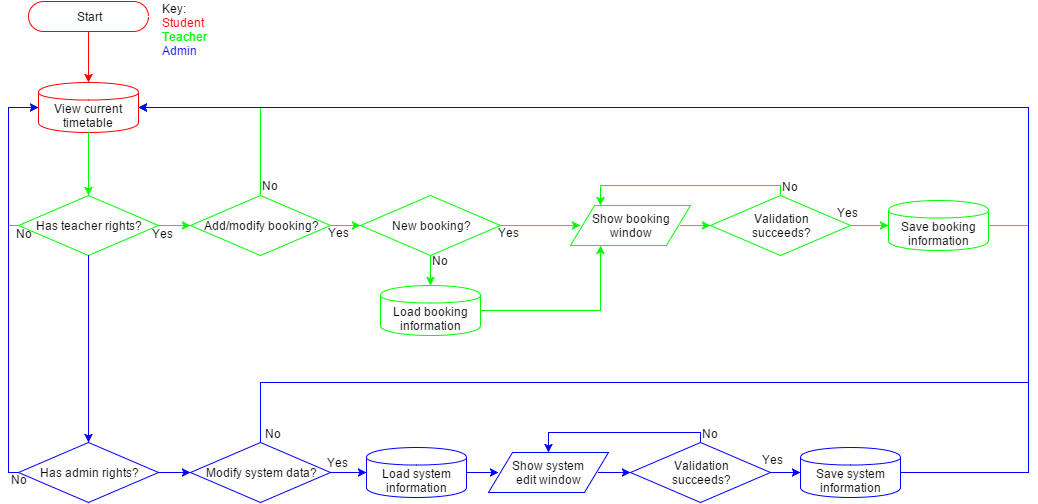

The diagram above was exported from draw.io. Its source (the exported page's mxGraphModel, read from the mxfile embedded in the PNG):
<mxGraphModel dx="954" dy="596" grid="1" gridSize="10" guides="1" tooltips="1" connect="1" arrows="1" fold="1" page="1" pageScale="1" pageWidth="1500" pageHeight="1000" background="#ffffff" math="0">
  <root>
    <mxCell id="0" />
    <mxCell id="1" parent="0" />
    <mxCell id="4" value="Start" style="rounded=1;whiteSpace=wrap;html=1;arcSize=50;strokeColor=#FF0000;fillColor=none;" parent="1" vertex="1">
      <mxGeometry x="74" y="126" width="120" height="30" as="geometry" />
    </mxCell>
    <mxCell id="5" value="View current timetable" style="shape=cylinder;whiteSpace=wrap;html=1;labelPosition=center;verticalLabelPosition=middle;align=center;verticalAlign=bottom;strokeColor=#FF0000;fillColor=none;" parent="1" vertex="1">
      <mxGeometry x="84" y="207" width="100" height="50" as="geometry" />
    </mxCell>
    <mxCell id="6" style="edgeStyle=orthogonalEdgeStyle;rounded=0;html=1;exitX=0.5;exitY=1;entryX=0.5;entryY=0;strokeColor=#FF0000;" parent="1" source="4" target="5" edge="1">
      <mxGeometry relative="1" as="geometry" />
    </mxCell>
    <mxCell id="7" value="Add/modify booking?" style="rhombus;whiteSpace=wrap;html=1;strokeColor=#00FF00;fillColor=none;" parent="1" vertex="1">
      <mxGeometry x="236" y="320" width="140" height="60" as="geometry" />
    </mxCell>
    <mxCell id="8" value="New&amp;nbsp;&lt;span style=&quot;line-height: 1.2&quot;&gt;booking?&lt;/span&gt;" style="rhombus;whiteSpace=wrap;html=1;verticalAlign=middle;strokeColor=#00FF00;fillColor=none;" parent="1" vertex="1">
      <mxGeometry x="406" y="320" width="140" height="60" as="geometry" />
    </mxCell>
    <mxCell id="9" style="edgeStyle=orthogonalEdgeStyle;rounded=0;html=1;exitX=1;exitY=0.5;entryX=0;entryY=0.5;strokeColor=#00FF00;" parent="1" source="7" target="8" edge="1">
      <mxGeometry relative="1" as="geometry" />
    </mxCell>
    <mxCell id="10" value="Yes" style="text;html=1;resizable=0;points=[];autosize=1;align=left;verticalAlign=top;spacingTop=-4;" parent="1" vertex="1">
      <mxGeometry x="372" y="350" width="40" height="20" as="geometry" />
    </mxCell>
    <mxCell id="14" value="Load booking information" style="shape=cylinder;whiteSpace=wrap;html=1;labelPosition=center;verticalLabelPosition=middle;align=center;verticalAlign=bottom;strokeColor=#00FF00;fillColor=none;" parent="1" vertex="1">
      <mxGeometry x="426" y="410" width="100" height="50" as="geometry" />
    </mxCell>
    <mxCell id="16" value="Yes" style="text;html=1;resizable=0;points=[];autosize=1;align=left;verticalAlign=top;spacingTop=-4;" parent="1" vertex="1">
      <mxGeometry x="542" y="350" width="40" height="20" as="geometry" />
    </mxCell>
    <mxCell id="17" style="edgeStyle=orthogonalEdgeStyle;rounded=0;html=1;exitX=0.5;exitY=1;entryX=0.5;entryY=0;strokeColor=#00FF00;" parent="1" source="8" target="14" edge="1">
      <mxGeometry relative="1" as="geometry" />
    </mxCell>
    <mxCell id="18" value="No" style="text;html=1;resizable=0;points=[];autosize=1;align=left;verticalAlign=top;spacingTop=-4;" parent="1" vertex="1">
      <mxGeometry x="476" y="378" width="30" height="20" as="geometry" />
    </mxCell>
    <mxCell id="19" value="No" style="text;html=1;resizable=0;points=[];autosize=1;align=left;verticalAlign=top;spacingTop=-4;" parent="1" vertex="1">
      <mxGeometry x="306" y="303" width="30" height="20" as="geometry" />
    </mxCell>
    <mxCell id="23" value="Show b&lt;span style=&quot;line-height: 1.2&quot;&gt;ooking&lt;/span&gt;&lt;div&gt;&lt;span style=&quot;line-height: 1.2&quot;&gt;window&lt;/span&gt;&lt;/div&gt;" style="shape=parallelogram;whiteSpace=wrap;html=1;strokeColor=#00FF00;fillColor=none;" parent="1" vertex="1">
      <mxGeometry x="616" y="330" width="120" height="40" as="geometry" />
    </mxCell>
    <mxCell id="24" style="edgeStyle=orthogonalEdgeStyle;rounded=0;html=1;exitX=1;exitY=0.5;entryX=0.083;entryY=0.5;entryPerimeter=0;strokeColor=#00FF00;" parent="1" source="8" target="23" edge="1">
      <mxGeometry relative="1" as="geometry">
        <Array as="points" />
      </mxGeometry>
    </mxCell>
    <mxCell id="25" style="edgeStyle=orthogonalEdgeStyle;rounded=0;html=1;exitX=1;exitY=0.5;entryX=0.25;entryY=1;strokeColor=#00FF00;" parent="1" source="14" target="23" edge="1">
      <mxGeometry relative="1" as="geometry">
        <mxPoint x="596" y="350" as="targetPoint" />
        <Array as="points">
          <mxPoint x="646" y="435" />
        </Array>
      </mxGeometry>
    </mxCell>
    <mxCell id="28" value="Validation&lt;div&gt;&lt;span style=&quot;line-height: 1.2&quot;&gt;succeeds?&lt;/span&gt;&lt;/div&gt;" style="rhombus;whiteSpace=wrap;html=1;verticalAlign=middle;strokeColor=#00FF00;fillColor=none;" parent="1" vertex="1">
      <mxGeometry x="756" y="320" width="140" height="60" as="geometry" />
    </mxCell>
    <mxCell id="29" style="edgeStyle=orthogonalEdgeStyle;rounded=0;html=1;entryX=0;entryY=0.5;exitX=0.917;exitY=0.5;exitPerimeter=0;strokeColor=#00FF00;" parent="1" source="23" target="28" edge="1">
      <mxGeometry relative="1" as="geometry">
        <Array as="points" />
      </mxGeometry>
    </mxCell>
    <mxCell id="30" value="No" style="text;html=1;resizable=0;points=[];autosize=1;align=left;verticalAlign=top;spacingTop=-4;" parent="1" vertex="1">
      <mxGeometry x="826" y="304" width="30" height="20" as="geometry" />
    </mxCell>
    <mxCell id="31" value="Yes" style="text;html=1;resizable=0;points=[];autosize=1;align=left;verticalAlign=top;spacingTop=-4;" parent="1" vertex="1">
      <mxGeometry x="881" y="330" width="40" height="20" as="geometry" />
    </mxCell>
    <mxCell id="33" style="edgeStyle=orthogonalEdgeStyle;rounded=0;html=1;exitX=0.5;exitY=0;entryX=0.25;entryY=0;strokeColor=#00FF00;" parent="1" source="28" target="23" edge="1">
      <mxGeometry relative="1" as="geometry">
        <Array as="points">
          <mxPoint x="826" y="310" />
          <mxPoint x="646" y="310" />
        </Array>
      </mxGeometry>
    </mxCell>
    <mxCell id="36" value="Has teacher rights?" style="rhombus;whiteSpace=wrap;html=1;strokeColor=#00FF00;fillColor=none;" parent="1" vertex="1">
      <mxGeometry x="64" y="320" width="140" height="60" as="geometry" />
    </mxCell>
    <mxCell id="38" style="edgeStyle=orthogonalEdgeStyle;rounded=0;html=1;exitX=0.5;exitY=1;entryX=0.5;entryY=0;strokeColor=#00FF00;" parent="1" source="5" target="36" edge="1">
      <mxGeometry relative="1" as="geometry">
        <mxPoint x="136" y="304" as="sourcePoint" />
        <Array as="points">
          <mxPoint x="134" y="289" />
        </Array>
      </mxGeometry>
    </mxCell>
    <mxCell id="39" value="Yes" style="text;html=1;resizable=0;points=[];autosize=1;align=left;verticalAlign=top;spacingTop=-4;" parent="1" vertex="1">
      <mxGeometry x="196" y="351" width="40" height="20" as="geometry" />
    </mxCell>
    <mxCell id="40" value="&lt;div style=&quot;text-align: right&quot;&gt;&lt;span style=&quot;line-height: 1.2&quot;&gt;No&lt;/span&gt;&lt;/div&gt;" style="text;html=1;resizable=0;points=[];autosize=1;align=right;verticalAlign=top;spacingTop=-4;direction=west;" parent="1" vertex="1">
      <mxGeometry x="50" y="351" width="30" height="20" as="geometry" />
    </mxCell>
    <mxCell id="42" style="edgeStyle=orthogonalEdgeStyle;rounded=0;html=1;exitX=0;exitY=0.5;entryX=0;entryY=0.5;strokeColor=#00FF00;" parent="1" source="36" target="5" edge="1">
      <mxGeometry relative="1" as="geometry" />
    </mxCell>
    <mxCell id="43" value="Has admin rights?" style="rhombus;whiteSpace=wrap;html=1;strokeColor=#0000FF;fillColor=none;" parent="1" vertex="1">
      <mxGeometry x="64" y="567" width="140" height="60" as="geometry" />
    </mxCell>
    <mxCell id="44" style="edgeStyle=orthogonalEdgeStyle;rounded=0;html=1;exitX=0.5;exitY=1;entryX=0.5;entryY=0;strokeColor=#0000FF;" parent="1" source="36" target="43" edge="1">
      <mxGeometry relative="1" as="geometry">
        <Array as="points" />
      </mxGeometry>
    </mxCell>
    <mxCell id="46" value="No" style="text;html=1;resizable=0;points=[];autosize=1;align=left;verticalAlign=top;spacingTop=-4;" parent="1" vertex="1">
      <mxGeometry x="55" y="597" width="30" height="20" as="geometry" />
    </mxCell>
    <mxCell id="47" style="edgeStyle=orthogonalEdgeStyle;rounded=0;html=1;exitX=0;exitY=0.5;entryX=0;entryY=0.5;strokeColor=#0000FF;" parent="1" source="43" target="5" edge="1">
      <mxGeometry relative="1" as="geometry" />
    </mxCell>
    <mxCell id="48" style="edgeStyle=orthogonalEdgeStyle;rounded=0;html=1;exitX=1;exitY=0.5;entryX=0;entryY=0.5;strokeColor=#00FF00;" parent="1" source="36" target="7" edge="1">
      <mxGeometry relative="1" as="geometry" />
    </mxCell>
    <mxCell id="49" style="edgeStyle=orthogonalEdgeStyle;rounded=0;html=1;exitX=0.5;exitY=0;entryX=1;entryY=0.5;strokeColor=#00FF00;" parent="1" source="7" target="5" edge="1">
      <mxGeometry relative="1" as="geometry" />
    </mxCell>
    <mxCell id="51" value="Modify system data?" style="rhombus;whiteSpace=wrap;html=1;strokeColor=#0000FF;fillColor=none;" parent="1" vertex="1">
      <mxGeometry x="236" y="567" width="140" height="60" as="geometry" />
    </mxCell>
    <mxCell id="53" style="edgeStyle=orthogonalEdgeStyle;rounded=0;html=1;exitX=1;exitY=0.5;entryX=0;entryY=0.5;strokeColor=#0000FF;" parent="1" source="43" target="51" edge="1">
      <mxGeometry relative="1" as="geometry" />
    </mxCell>
    <mxCell id="56" value="Yes" style="text;html=1;resizable=0;points=[];autosize=1;align=left;verticalAlign=top;spacingTop=-4;" parent="1" vertex="1">
      <mxGeometry x="371" y="580" width="40" height="20" as="geometry" />
    </mxCell>
    <mxCell id="57" value="No" style="text;html=1;resizable=0;points=[];autosize=1;align=left;verticalAlign=top;spacingTop=-4;" parent="1" vertex="1">
      <mxGeometry x="309" y="551" width="30" height="20" as="geometry" />
    </mxCell>
    <mxCell id="59" style="edgeStyle=orthogonalEdgeStyle;rounded=0;html=1;exitX=0.5;exitY=0;entryX=1;entryY=0.5;strokeColor=#0000FF;" parent="1" source="51" target="5" edge="1">
      <mxGeometry relative="1" as="geometry">
        <Array as="points">
          <mxPoint x="306" y="507" />
          <mxPoint x="1074" y="507" />
          <mxPoint x="1074" y="232" />
        </Array>
      </mxGeometry>
    </mxCell>
    <mxCell id="60" value="Load system information" style="shape=cylinder;whiteSpace=wrap;html=1;labelPosition=center;verticalLabelPosition=middle;align=center;verticalAlign=bottom;strokeColor=#0000FF;fillColor=none;" parent="1" vertex="1">
      <mxGeometry x="412" y="572" width="100" height="50" as="geometry" />
    </mxCell>
    <mxCell id="61" style="edgeStyle=orthogonalEdgeStyle;rounded=0;html=1;exitX=1;exitY=0.5;entryX=0;entryY=0.5;strokeColor=#0000FF;" parent="1" source="51" target="60" edge="1">
      <mxGeometry relative="1" as="geometry" />
    </mxCell>
    <mxCell id="62" value="Show system edit&amp;nbsp;&lt;span style=&quot;line-height: 1.2&quot;&gt;window&lt;/span&gt;" style="shape=parallelogram;whiteSpace=wrap;html=1;strokeColor=#0000FF;fillColor=none;" parent="1" vertex="1">
      <mxGeometry x="534" y="577" width="120" height="40" as="geometry" />
    </mxCell>
    <mxCell id="63" style="edgeStyle=orthogonalEdgeStyle;rounded=0;html=1;exitX=1;exitY=0.5;strokeColor=#0000FF;" parent="1" source="60" edge="1">
      <mxGeometry relative="1" as="geometry">
        <mxPoint x="544" y="597" as="targetPoint" />
        <Array as="points" />
      </mxGeometry>
    </mxCell>
    <mxCell id="64" value="Save booking information" style="shape=cylinder;whiteSpace=wrap;html=1;labelPosition=center;verticalLabelPosition=middle;align=center;verticalAlign=bottom;strokeColor=#00FF00;fillColor=none;" parent="1" vertex="1">
      <mxGeometry x="934" y="325" width="100" height="50" as="geometry" />
    </mxCell>
    <mxCell id="65" style="edgeStyle=orthogonalEdgeStyle;rounded=0;html=1;exitX=1;exitY=0.5;entryX=0;entryY=0.5;strokeColor=#00FF00;" parent="1" source="28" target="64" edge="1">
      <mxGeometry relative="1" as="geometry" />
    </mxCell>
    <mxCell id="66" style="edgeStyle=orthogonalEdgeStyle;rounded=0;html=1;exitX=1;exitY=0.5;entryX=1;entryY=0.5;strokeColor=#00FF00;" parent="1" source="64" target="5" edge="1">
      <mxGeometry relative="1" as="geometry">
        <Array as="points">
          <mxPoint x="1074" y="350" />
          <mxPoint x="1074" y="232" />
        </Array>
      </mxGeometry>
    </mxCell>
    <mxCell id="67" value="Save system information" style="shape=cylinder;whiteSpace=wrap;html=1;labelPosition=center;verticalLabelPosition=middle;align=center;verticalAlign=bottom;strokeColor=#0000FF;fillColor=none;" parent="1" vertex="1">
      <mxGeometry x="846" y="572" width="100" height="50" as="geometry" />
    </mxCell>
    <mxCell id="68" value="Validation&lt;div&gt;&lt;span style=&quot;line-height: 1.2&quot;&gt;succeeds?&lt;/span&gt;&lt;/div&gt;" style="rhombus;whiteSpace=wrap;html=1;verticalAlign=middle;strokeColor=#0000FF;fillColor=none;" parent="1" vertex="1">
      <mxGeometry x="676" y="567" width="140" height="60" as="geometry" />
    </mxCell>
    <mxCell id="69" style="edgeStyle=orthogonalEdgeStyle;rounded=0;html=1;entryX=0;entryY=0.5;exitX=0.917;exitY=0.5;exitPerimeter=0;strokeColor=#0000FF;" parent="1" source="62" target="68" edge="1">
      <mxGeometry relative="1" as="geometry">
        <Array as="points" />
      </mxGeometry>
    </mxCell>
    <mxCell id="70" style="edgeStyle=orthogonalEdgeStyle;rounded=0;html=1;exitX=1;exitY=0.5;entryX=0;entryY=0.5;strokeColor=#0000FF;" parent="1" source="68" target="67" edge="1">
      <mxGeometry relative="1" as="geometry" />
    </mxCell>
    <mxCell id="71" style="edgeStyle=orthogonalEdgeStyle;rounded=0;html=1;exitX=0.5;exitY=0;entryX=0.5;entryY=0;strokeColor=#0000FF;" parent="1" source="68" target="62" edge="1">
      <mxGeometry relative="1" as="geometry" />
    </mxCell>
    <mxCell id="72" value="No" style="text;html=1;resizable=0;points=[];autosize=1;align=left;verticalAlign=top;spacingTop=-4;" parent="1" vertex="1">
      <mxGeometry x="746" y="551" width="30" height="20" as="geometry" />
    </mxCell>
    <mxCell id="73" value="Yes" style="text;html=1;resizable=0;points=[];autosize=1;align=left;verticalAlign=top;spacingTop=-4;" parent="1" vertex="1">
      <mxGeometry x="806" y="577" width="40" height="20" as="geometry" />
    </mxCell>
    <mxCell id="75" style="edgeStyle=orthogonalEdgeStyle;rounded=0;html=1;exitX=1;exitY=0.5;entryX=1;entryY=0.5;strokeColor=#0000FF;" parent="1" source="67" target="5" edge="1">
      <mxGeometry relative="1" as="geometry">
        <Array as="points">
          <mxPoint x="1074" y="597" />
          <mxPoint x="1074" y="232" />
        </Array>
      </mxGeometry>
    </mxCell>
    <mxCell id="81" value="&lt;div&gt;Key:&lt;/div&gt;&lt;font color=&quot;#ff0000&quot;&gt;Student&lt;/font&gt;&lt;div&gt;&lt;font color=&quot;#00ff00&quot;&gt;Teacher&lt;/font&gt;&lt;/div&gt;&lt;div&gt;&lt;font color=&quot;#0000ff&quot;&gt;Admin&lt;/font&gt;&lt;/div&gt;" style="text;html=1;resizable=0;points=[];autosize=1;align=left;verticalAlign=top;spacingTop=-4;strokeColor=none;fillColor=none;" parent="1" vertex="1">
      <mxGeometry x="206" y="126" width="60" height="60" as="geometry" />
    </mxCell>
  </root>
</mxGraphModel>